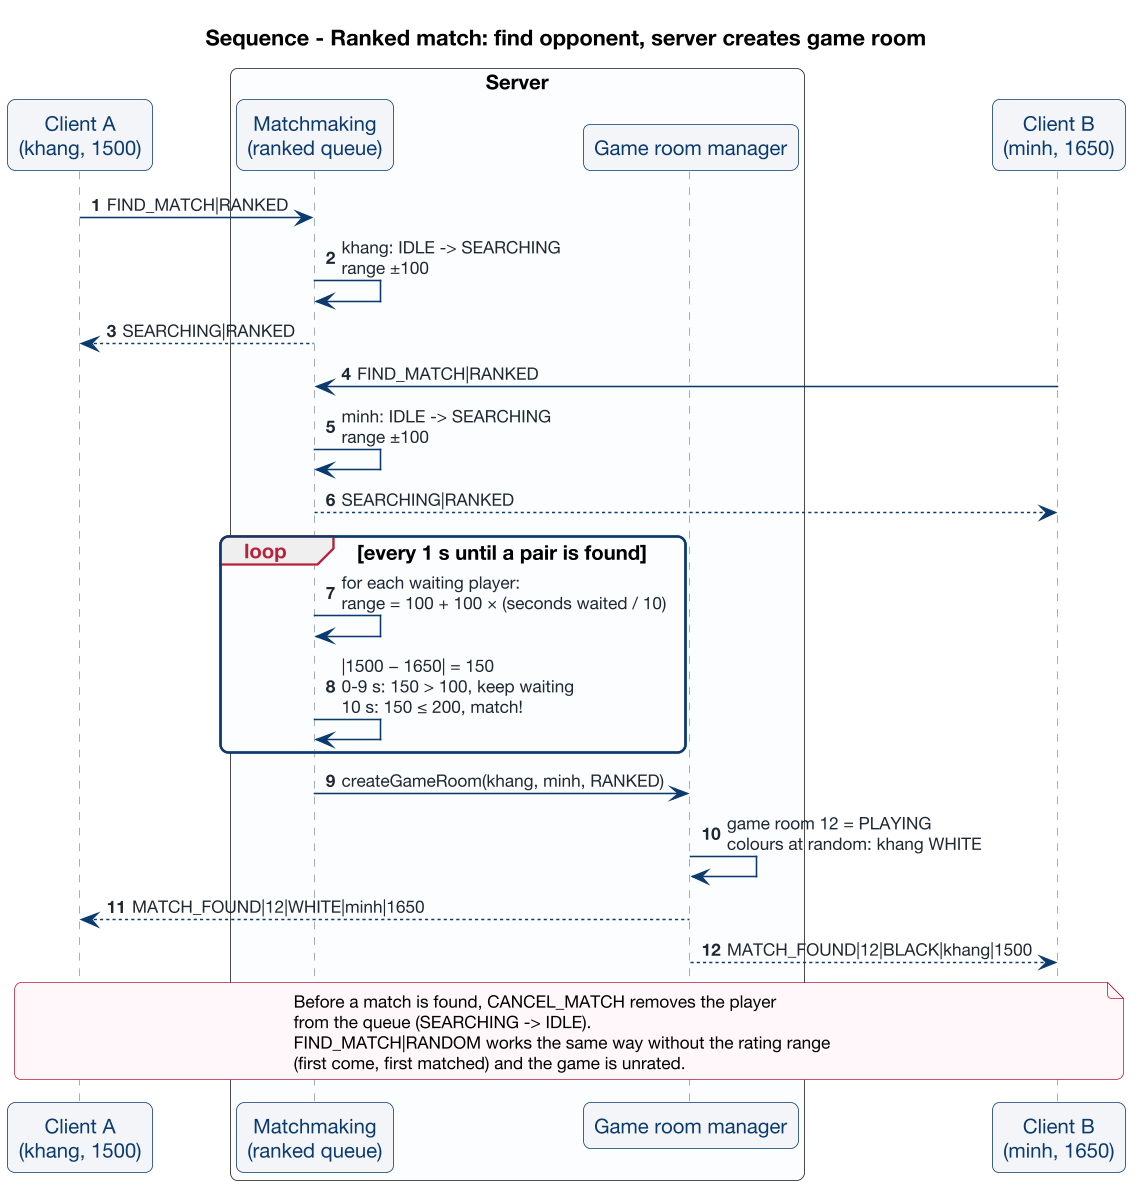

The diagram above was rendered by PlantUML. Its source (embedded in the PNG):
@startuml 05_seq_ranked_match
!include ../../style.iuml
autonumber
title Sequence - Ranked match: find opponent, server creates game room

participant "Client A\n(khang, 1500)" as A
box "Server" #fbfcfe
  participant "Matchmaking\n(ranked queue)" as MM
  participant "Game room manager" as GRM
end box
participant "Client B\n(minh, 1650)" as B

A -> MM : FIND_MATCH|RANKED
MM -> MM : khang: IDLE -> SEARCHING\nrange ±100
MM --> A : SEARCHING|RANKED
B -> MM : FIND_MATCH|RANKED
MM -> MM : minh: IDLE -> SEARCHING\nrange ±100
MM --> B : SEARCHING|RANKED

loop every 1 s until a pair is found
  MM -> MM : for each waiting player:\nrange = 100 + 100 × (seconds waited / 10)
  MM -> MM : |1500 − 1650| = 150\n0-9 s: 150 > 100, keep waiting\n10 s: 150 ≤ 200, match!
end

MM -> GRM : createGameRoom(khang, minh, RANKED)
GRM -> GRM : game room 12 = PLAYING\ncolours at random: khang WHITE
GRM --> A : MATCH_FOUND|12|WHITE|minh|1650
GRM --> B : MATCH_FOUND|12|BLACK|khang|1500

note over A, B
  Before a match is found, CANCEL_MATCH removes the player
  from the queue (SEARCHING -> IDLE).
  FIND_MATCH|RANDOM works the same way without the rating range
  (first come, first matched) and the game is unrated.
end note
@enduml